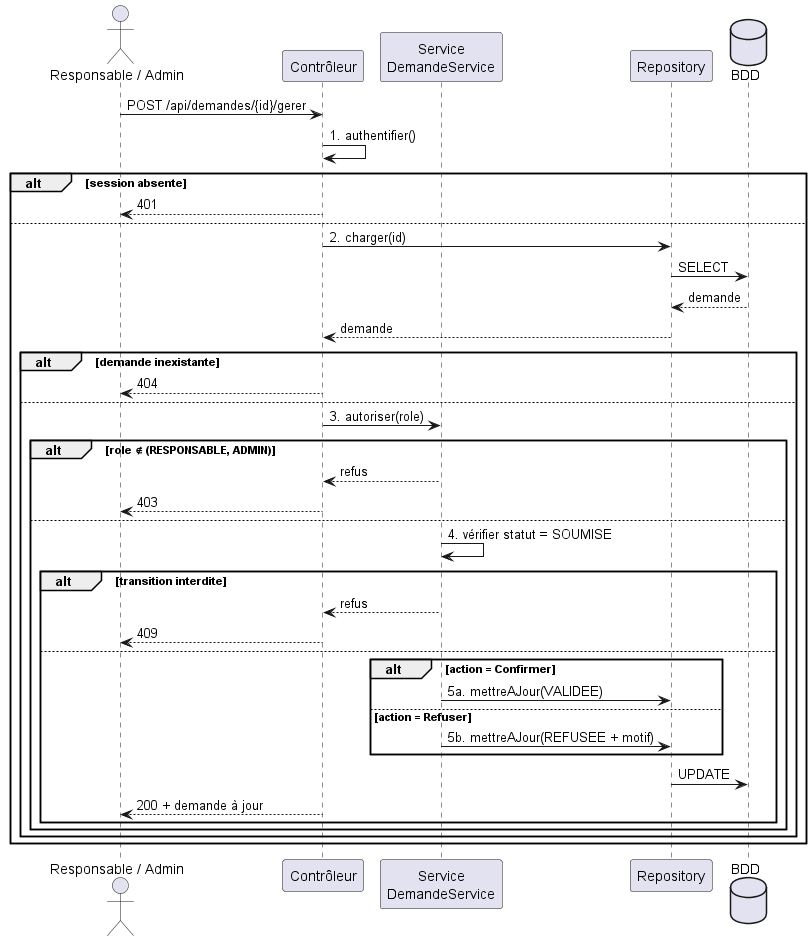

The diagram above was rendered by PlantUML. Its source (embedded in the PNG):
@startuml
actor "Responsable / Admin" as U
participant "Contrôleur" as C
participant "Service\nDemandeService" as S
participant "Repository" as R
database "BDD" as DB

U -> C : POST /api/demandes/{id}/gerer
C -> C : 1. authentifier()
alt session absente
  C --> U : 401
else
  C -> R : 2. charger(id)
  R -> DB : SELECT
  DB --> R : demande
  R --> C : demande
  alt demande inexistante
    C --> U : 404
  else
    C -> S : 3. autoriser(role)
    alt role ∉ (RESPONSABLE, ADMIN)
      S --> C : refus
      C --> U : 403
    else
      S -> S : 4. vérifier statut = SOUMISE
      alt transition interdite
        S --> C : refus
        C --> U : 409
      else
        alt action = Confirmer
          S -> R : 5a. mettreAJour(VALIDEE)
        else action = Refuser
          S -> R : 5b. mettreAJour(REFUSEE + motif)
        end
        R -> DB : UPDATE
        C --> U : 200 + demande à jour
      end
    end
  end
end
@enduml